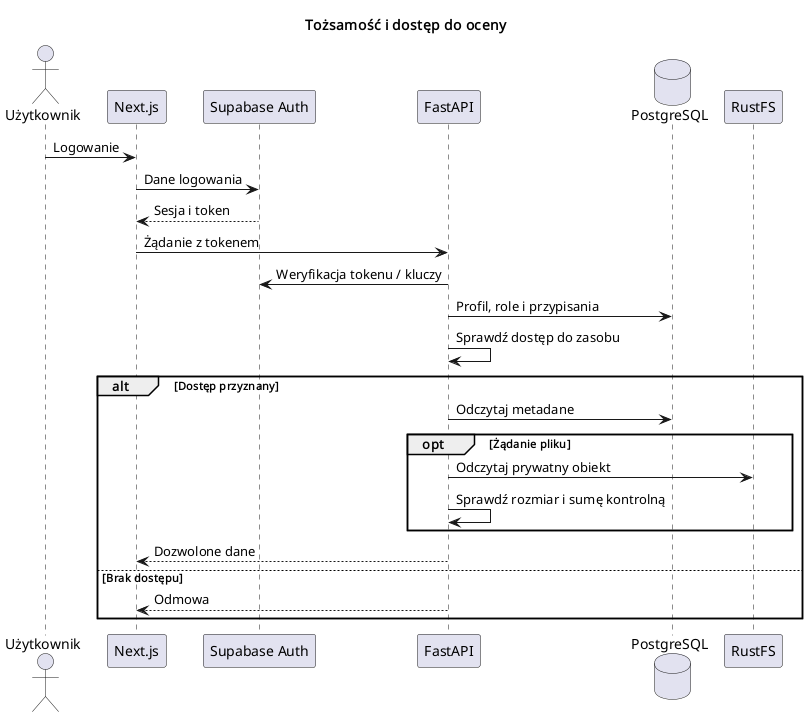

The diagram above was rendered by PlantUML. Its source (embedded in the PNG):
@startuml
title Tożsamość i dostęp do oceny
skinparam shadowing false
actor Użytkownik as user
participant "Next.js" as ui
participant "Supabase Auth" as auth
participant "FastAPI" as api
database "PostgreSQL" as db
participant "RustFS" as fs
user -> ui: Logowanie
ui -> auth: Dane logowania
auth --> ui: Sesja i token
ui -> api: Żądanie z tokenem
api -> auth: Weryfikacja tokenu / kluczy
api -> db: Profil, role i przypisania
api -> api: Sprawdź dostęp do zasobu
alt Dostęp przyznany
  api -> db: Odczytaj metadane
  opt Żądanie pliku
    api -> fs: Odczytaj prywatny obiekt
    api -> api: Sprawdź rozmiar i sumę kontrolną
  end
  api --> ui: Dozwolone dane
else Brak dostępu
  api --> ui: Odmowa
end
@enduml